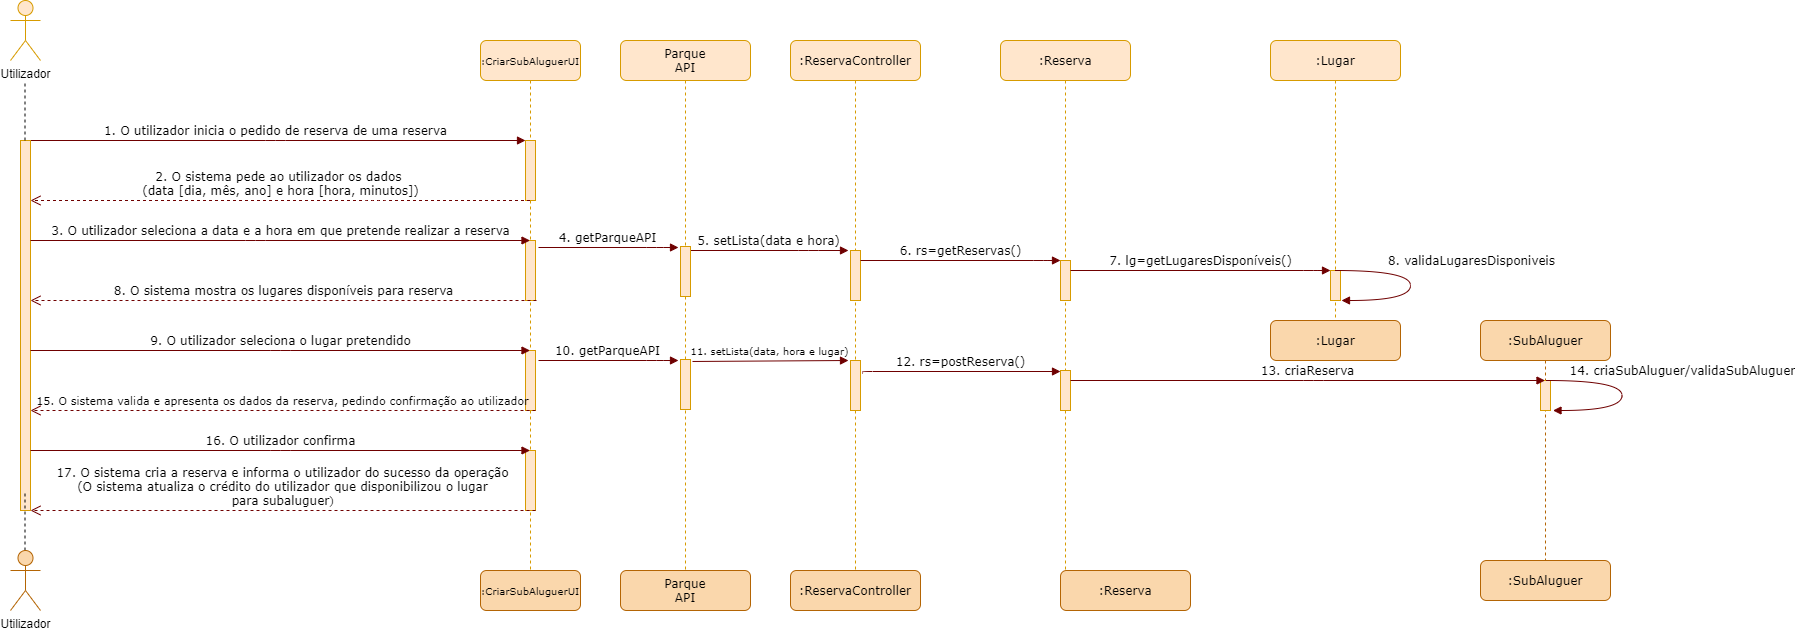

The diagram above was exported from draw.io. Its source (the exported page's mxGraphModel, read from the mxfile embedded in the PNG):
<mxGraphModel dx="604" dy="699" grid="1" gridSize="10" guides="1" tooltips="1" connect="1" arrows="1" fold="1" page="1" pageScale="1" pageWidth="1169" pageHeight="827" background="#ffffff" math="0" shadow="0">
  <root>
    <mxCell id="0" />
    <mxCell id="1" parent="0" />
    <mxCell id="7baba1c4bc27f4b0-2" value="&lt;font style=&quot;font-size: 10px&quot;&gt;:CriarSubAluguerUI&lt;/font&gt;" style="shape=umlLifeline;perimeter=lifelinePerimeter;whiteSpace=wrap;html=1;container=1;collapsible=0;recursiveResize=0;outlineConnect=0;rounded=1;shadow=0;comic=0;labelBackgroundColor=none;strokeWidth=1;fontFamily=Verdana;fontSize=12;align=center;fillColor=#ffe6cc;strokeColor=#d79b00;" parent="1" vertex="1">
      <mxGeometry x="610" y="80" width="100" height="530" as="geometry" />
    </mxCell>
    <mxCell id="7baba1c4bc27f4b0-10" value="" style="html=1;points=[];perimeter=orthogonalPerimeter;rounded=0;shadow=0;comic=0;labelBackgroundColor=none;strokeWidth=1;fontFamily=Verdana;fontSize=12;align=center;fillColor=#ffe6cc;strokeColor=#d79b00;" parent="7baba1c4bc27f4b0-2" vertex="1">
      <mxGeometry x="45" y="100" width="10" height="60" as="geometry" />
    </mxCell>
    <mxCell id="vTqObQvb1xkWvqTQrdQO-9" value="" style="html=1;points=[];perimeter=orthogonalPerimeter;rounded=0;shadow=0;comic=0;labelBackgroundColor=none;strokeWidth=1;fontFamily=Verdana;fontSize=12;align=center;fillColor=#ffe6cc;strokeColor=#d79b00;" parent="7baba1c4bc27f4b0-2" vertex="1">
      <mxGeometry x="45" y="200" width="10" height="60" as="geometry" />
    </mxCell>
    <mxCell id="vTqObQvb1xkWvqTQrdQO-20" value="" style="html=1;points=[];perimeter=orthogonalPerimeter;rounded=0;shadow=0;comic=0;labelBackgroundColor=none;strokeWidth=1;fontFamily=Verdana;fontSize=12;align=center;fillColor=#ffe6cc;strokeColor=#d79b00;" parent="7baba1c4bc27f4b0-2" vertex="1">
      <mxGeometry x="45" y="310" width="10" height="60" as="geometry" />
    </mxCell>
    <mxCell id="vTqObQvb1xkWvqTQrdQO-22" value="" style="html=1;points=[];perimeter=orthogonalPerimeter;rounded=0;shadow=0;comic=0;labelBackgroundColor=none;strokeWidth=1;fontFamily=Verdana;fontSize=12;align=center;fillColor=#ffe6cc;strokeColor=#d79b00;" parent="7baba1c4bc27f4b0-2" vertex="1">
      <mxGeometry x="45" y="410" width="10" height="60" as="geometry" />
    </mxCell>
    <mxCell id="7baba1c4bc27f4b0-30" value="&lt;font style=&quot;font-size: 11px&quot;&gt;15. O sistema valida e apresenta os dados da reserva, pedindo confirmação ao utilizador&lt;/font&gt;" style="html=1;verticalAlign=bottom;endArrow=open;dashed=1;endSize=8;labelBackgroundColor=none;fontFamily=Verdana;fontSize=12;edgeStyle=elbowEdgeStyle;elbow=vertical;fillColor=#a20025;strokeColor=#6F0000;" parent="1" edge="1">
      <mxGeometry relative="1" as="geometry">
        <mxPoint x="160" y="450" as="targetPoint" />
        <Array as="points">
          <mxPoint x="575" y="450" />
        </Array>
        <mxPoint x="665" y="450" as="sourcePoint" />
      </mxGeometry>
    </mxCell>
    <mxCell id="7baba1c4bc27f4b0-11" value="1. O utilizador inicia o pedido de reserva de uma reserva" style="html=1;verticalAlign=bottom;endArrow=block;entryX=0;entryY=0;labelBackgroundColor=none;fontFamily=Verdana;fontSize=12;edgeStyle=elbowEdgeStyle;elbow=vertical;fillColor=#a20025;strokeColor=#6F0000;" parent="1" target="7baba1c4bc27f4b0-10" edge="1">
      <mxGeometry relative="1" as="geometry">
        <mxPoint x="155" y="180" as="sourcePoint" />
      </mxGeometry>
    </mxCell>
    <mxCell id="vTqObQvb1xkWvqTQrdQO-1" value=":ReservaController" style="shape=umlLifeline;perimeter=lifelinePerimeter;whiteSpace=wrap;html=1;container=1;collapsible=0;recursiveResize=0;outlineConnect=0;rounded=1;shadow=0;comic=0;labelBackgroundColor=none;strokeWidth=1;fontFamily=Verdana;fontSize=12;align=center;fillColor=#ffe6cc;strokeColor=#d79b00;" parent="1" vertex="1">
      <mxGeometry x="920" y="80" width="130" height="530" as="geometry" />
    </mxCell>
    <mxCell id="vTqObQvb1xkWvqTQrdQO-2" value="" style="html=1;points=[];perimeter=orthogonalPerimeter;rounded=0;shadow=0;comic=0;labelBackgroundColor=none;strokeWidth=1;fontFamily=Verdana;fontSize=12;align=center;fillColor=#ffe6cc;strokeColor=#d79b00;" parent="vTqObQvb1xkWvqTQrdQO-1" vertex="1">
      <mxGeometry x="60" y="210" width="10" height="50" as="geometry" />
    </mxCell>
    <mxCell id="vTqObQvb1xkWvqTQrdQO-25" value="" style="html=1;points=[];perimeter=orthogonalPerimeter;rounded=0;shadow=0;comic=0;labelBackgroundColor=none;strokeWidth=1;fontFamily=Verdana;fontSize=12;align=center;fillColor=#ffe6cc;strokeColor=#d79b00;" parent="vTqObQvb1xkWvqTQrdQO-1" vertex="1">
      <mxGeometry x="60" y="320" width="10" height="50" as="geometry" />
    </mxCell>
    <mxCell id="vTqObQvb1xkWvqTQrdQO-3" value="2. O sistema pede ao utilizador os dados&amp;nbsp;&lt;br&gt;(data [dia, mês, ano] e hora [hora, minutos])" style="html=1;verticalAlign=bottom;endArrow=open;dashed=1;endSize=8;labelBackgroundColor=none;fontFamily=Verdana;fontSize=12;edgeStyle=elbowEdgeStyle;elbow=vertical;fillColor=#a20025;strokeColor=#6F0000;" parent="1" source="7baba1c4bc27f4b0-2" edge="1">
      <mxGeometry relative="1" as="geometry">
        <mxPoint x="160" y="240" as="targetPoint" />
        <Array as="points">
          <mxPoint x="505" y="240" />
        </Array>
        <mxPoint x="590" y="240" as="sourcePoint" />
      </mxGeometry>
    </mxCell>
    <mxCell id="vTqObQvb1xkWvqTQrdQO-4" value="Utilizador" style="shape=umlActor;verticalLabelPosition=bottom;verticalAlign=top;html=1;outlineConnect=0;fillColor=#ffe6cc;strokeColor=#d79b00;" parent="1" vertex="1">
      <mxGeometry x="140" y="40" width="30" height="60" as="geometry" />
    </mxCell>
    <mxCell id="vTqObQvb1xkWvqTQrdQO-5" value="" style="html=1;points=[];perimeter=orthogonalPerimeter;rounded=0;shadow=0;comic=0;labelBackgroundColor=none;strokeWidth=1;fontFamily=Verdana;fontSize=12;align=center;fillColor=#ffe6cc;strokeColor=#d79b00;" parent="1" vertex="1">
      <mxGeometry x="150" y="180" width="10" height="370" as="geometry" />
    </mxCell>
    <mxCell id="vTqObQvb1xkWvqTQrdQO-7" value="" style="endArrow=none;dashed=1;html=1;" parent="1" edge="1">
      <mxGeometry width="50" height="50" relative="1" as="geometry">
        <mxPoint x="154.5" y="180" as="sourcePoint" />
        <mxPoint x="154.5" y="120" as="targetPoint" />
      </mxGeometry>
    </mxCell>
    <mxCell id="vTqObQvb1xkWvqTQrdQO-8" value="3. O utilizador seleciona a data e a hora em que pretende realizar a reserva" style="html=1;verticalAlign=bottom;endArrow=block;labelBackgroundColor=none;fontFamily=Verdana;fontSize=12;edgeStyle=elbowEdgeStyle;elbow=vertical;fillColor=#a20025;strokeColor=#6F0000;" parent="1" target="7baba1c4bc27f4b0-2" edge="1">
      <mxGeometry relative="1" as="geometry">
        <mxPoint x="160" y="280" as="sourcePoint" />
        <mxPoint x="600" y="280" as="targetPoint" />
      </mxGeometry>
    </mxCell>
    <mxCell id="vTqObQvb1xkWvqTQrdQO-10" value=":Reserva" style="shape=umlLifeline;perimeter=lifelinePerimeter;whiteSpace=wrap;html=1;container=1;collapsible=0;recursiveResize=0;outlineConnect=0;rounded=1;shadow=0;comic=0;labelBackgroundColor=none;strokeWidth=1;fontFamily=Verdana;fontSize=12;align=center;fillColor=#ffe6cc;strokeColor=#d79b00;" parent="1" vertex="1">
      <mxGeometry x="1130" y="80" width="130" height="530" as="geometry" />
    </mxCell>
    <mxCell id="vTqObQvb1xkWvqTQrdQO-11" value="" style="html=1;points=[];perimeter=orthogonalPerimeter;rounded=0;shadow=0;comic=0;labelBackgroundColor=none;strokeWidth=1;fontFamily=Verdana;fontSize=12;align=center;fillColor=#ffe6cc;strokeColor=#d79b00;" parent="vTqObQvb1xkWvqTQrdQO-10" vertex="1">
      <mxGeometry x="60" y="220" width="10" height="40" as="geometry" />
    </mxCell>
    <mxCell id="vTqObQvb1xkWvqTQrdQO-27" value="" style="html=1;points=[];perimeter=orthogonalPerimeter;rounded=0;shadow=0;comic=0;labelBackgroundColor=none;strokeWidth=1;fontFamily=Verdana;fontSize=12;align=center;fillColor=#ffe6cc;strokeColor=#d79b00;" parent="vTqObQvb1xkWvqTQrdQO-10" vertex="1">
      <mxGeometry x="60" y="330" width="10" height="40" as="geometry" />
    </mxCell>
    <mxCell id="vTqObQvb1xkWvqTQrdQO-12" value=":Lugar" style="shape=umlLifeline;perimeter=lifelinePerimeter;whiteSpace=wrap;html=1;container=1;collapsible=0;recursiveResize=0;outlineConnect=0;rounded=1;shadow=0;comic=0;labelBackgroundColor=none;strokeWidth=1;fontFamily=Verdana;fontSize=12;align=center;fillColor=#ffe6cc;strokeColor=#d79b00;" parent="1" vertex="1">
      <mxGeometry x="1400" y="80" width="130" height="280" as="geometry" />
    </mxCell>
    <mxCell id="vTqObQvb1xkWvqTQrdQO-13" value="" style="html=1;points=[];perimeter=orthogonalPerimeter;rounded=0;shadow=0;comic=0;labelBackgroundColor=none;strokeWidth=1;fontFamily=Verdana;fontSize=12;align=center;fillColor=#ffe6cc;strokeColor=#d79b00;" parent="vTqObQvb1xkWvqTQrdQO-12" vertex="1">
      <mxGeometry x="60" y="230" width="10" height="30" as="geometry" />
    </mxCell>
    <mxCell id="7baba1c4bc27f4b0-35" value="8. validaLugaresDisponiveis" style="html=1;verticalAlign=bottom;endArrow=block;labelBackgroundColor=none;fontFamily=Verdana;fontSize=12;elbow=vertical;edgeStyle=orthogonalEdgeStyle;curved=1;entryX=1.1;entryY=1;entryPerimeter=0;entryDx=0;entryDy=0;fillColor=#a20025;strokeColor=#6F0000;" parent="vTqObQvb1xkWvqTQrdQO-12" source="vTqObQvb1xkWvqTQrdQO-12" target="vTqObQvb1xkWvqTQrdQO-13" edge="1">
      <mxGeometry x="-0.1347" y="60" relative="1" as="geometry">
        <mxPoint x="130" y="229.9999999999999" as="sourcePoint" />
        <mxPoint x="134.6199999999999" y="267.91999999999996" as="targetPoint" />
        <Array as="points">
          <mxPoint x="140" y="230" />
          <mxPoint x="140" y="260" />
        </Array>
        <mxPoint x="61" y="60" as="offset" />
      </mxGeometry>
    </mxCell>
    <mxCell id="vTqObQvb1xkWvqTQrdQO-14" value="5. setLista(data e hora)" style="html=1;verticalAlign=bottom;endArrow=block;labelBackgroundColor=none;fontFamily=Verdana;fontSize=12;edgeStyle=elbowEdgeStyle;elbow=vertical;fillColor=#a20025;strokeColor=#6F0000;" parent="1" source="SdONsP8Ds1DytpfYCTXs-1" edge="1">
      <mxGeometry x="-0.0096" relative="1" as="geometry">
        <mxPoint x="840" y="290" as="sourcePoint" />
        <mxPoint x="978" y="290" as="targetPoint" />
        <Array as="points">
          <mxPoint x="938" y="290" />
          <mxPoint x="928" y="300" />
        </Array>
        <mxPoint as="offset" />
      </mxGeometry>
    </mxCell>
    <mxCell id="vTqObQvb1xkWvqTQrdQO-16" value="6. rs=getReservas()" style="html=1;verticalAlign=bottom;endArrow=block;labelBackgroundColor=none;fontFamily=Verdana;fontSize=12;edgeStyle=elbowEdgeStyle;elbow=vertical;fillColor=#a20025;strokeColor=#6F0000;" parent="1" edge="1">
      <mxGeometry relative="1" as="geometry">
        <mxPoint x="990" y="300" as="sourcePoint" />
        <mxPoint x="1190" y="300" as="targetPoint" />
        <Array as="points">
          <mxPoint x="1173" y="300" />
          <mxPoint x="1163" y="310" />
        </Array>
      </mxGeometry>
    </mxCell>
    <mxCell id="vTqObQvb1xkWvqTQrdQO-17" value="7. lg=getLugaresDisponíveis()" style="html=1;verticalAlign=bottom;endArrow=block;labelBackgroundColor=none;fontFamily=Verdana;fontSize=12;edgeStyle=elbowEdgeStyle;elbow=vertical;fillColor=#a20025;strokeColor=#6F0000;" parent="1" edge="1">
      <mxGeometry relative="1" as="geometry">
        <mxPoint x="1200" y="310" as="sourcePoint" />
        <mxPoint x="1460" y="310" as="targetPoint" />
        <Array as="points">
          <mxPoint x="1443" y="310" />
          <mxPoint x="1433" y="320" />
        </Array>
      </mxGeometry>
    </mxCell>
    <mxCell id="vTqObQvb1xkWvqTQrdQO-18" value="8. O sistema mostra os lugares disponíveis para reserva" style="html=1;verticalAlign=bottom;endArrow=open;dashed=1;endSize=8;labelBackgroundColor=none;fontFamily=Verdana;fontSize=12;edgeStyle=elbowEdgeStyle;elbow=vertical;fillColor=#a20025;strokeColor=#6F0000;" parent="1" edge="1">
      <mxGeometry relative="1" as="geometry">
        <mxPoint x="160" y="340" as="targetPoint" />
        <Array as="points">
          <mxPoint x="575" y="340" />
        </Array>
        <mxPoint x="666" y="340" as="sourcePoint" />
      </mxGeometry>
    </mxCell>
    <mxCell id="vTqObQvb1xkWvqTQrdQO-19" value="9. O utilizador seleciona o lugar pretendido" style="html=1;verticalAlign=bottom;endArrow=block;labelBackgroundColor=none;fontFamily=Verdana;fontSize=12;edgeStyle=elbowEdgeStyle;elbow=vertical;fillColor=#a20025;strokeColor=#6F0000;" parent="1" edge="1">
      <mxGeometry relative="1" as="geometry">
        <mxPoint x="160" y="390" as="sourcePoint" />
        <mxPoint x="659.5" y="390" as="targetPoint" />
      </mxGeometry>
    </mxCell>
    <mxCell id="vTqObQvb1xkWvqTQrdQO-21" value="16. O utilizador confirma" style="html=1;verticalAlign=bottom;endArrow=block;labelBackgroundColor=none;fontFamily=Verdana;fontSize=12;edgeStyle=elbowEdgeStyle;elbow=vertical;fillColor=#a20025;strokeColor=#6F0000;" parent="1" edge="1">
      <mxGeometry relative="1" as="geometry">
        <mxPoint x="160" y="490" as="sourcePoint" />
        <mxPoint x="659.5" y="490" as="targetPoint" />
      </mxGeometry>
    </mxCell>
    <mxCell id="vTqObQvb1xkWvqTQrdQO-23" value="&lt;font style=&quot;font-size: 12px&quot;&gt;17. O sistema cria a reserva e informa o utilizador do sucesso da operação&lt;br&gt;&lt;span style=&quot;line-height: 107%&quot;&gt;&lt;font style=&quot;font-size: 12px&quot;&gt;(O sistema atualiza o crédito do utilizador que disponibilizou o lugar&lt;br&gt;para subaluguer&lt;/font&gt;&lt;/span&gt;&lt;span style=&quot;line-height: 107% ; font-family: &amp;#34;times new roman&amp;#34; , serif&quot;&gt;)&lt;/span&gt;&lt;br&gt;&lt;/font&gt;" style="html=1;verticalAlign=bottom;endArrow=open;dashed=1;endSize=8;labelBackgroundColor=none;fontFamily=Verdana;fontSize=12;edgeStyle=elbowEdgeStyle;elbow=vertical;fillColor=#a20025;strokeColor=#6F0000;" parent="1" edge="1">
      <mxGeometry relative="1" as="geometry">
        <mxPoint x="160" y="550" as="targetPoint" />
        <Array as="points">
          <mxPoint x="575" y="550" />
        </Array>
        <mxPoint x="665" y="550" as="sourcePoint" />
      </mxGeometry>
    </mxCell>
    <mxCell id="vTqObQvb1xkWvqTQrdQO-24" value="&lt;font style=&quot;font-size: 10px&quot;&gt;11. setLista(data, hora e lugar)&lt;/font&gt;" style="html=1;verticalAlign=bottom;endArrow=block;labelBackgroundColor=none;fontFamily=Verdana;fontSize=12;edgeStyle=elbowEdgeStyle;elbow=vertical;fillColor=#a20025;strokeColor=#6F0000;exitX=1.3;exitY=0.183;exitDx=0;exitDy=0;exitPerimeter=0;" parent="1" edge="1">
      <mxGeometry x="-0.0096" relative="1" as="geometry">
        <mxPoint x="822" y="400.98" as="sourcePoint" />
        <mxPoint x="978" y="400" as="targetPoint" />
        <Array as="points">
          <mxPoint x="938" y="400" />
          <mxPoint x="928" y="410" />
        </Array>
        <mxPoint as="offset" />
      </mxGeometry>
    </mxCell>
    <mxCell id="vTqObQvb1xkWvqTQrdQO-26" value="12. rs=postReserva()" style="html=1;verticalAlign=bottom;endArrow=block;labelBackgroundColor=none;fontFamily=Verdana;fontSize=12;edgeStyle=elbowEdgeStyle;elbow=vertical;fillColor=#a20025;strokeColor=#6F0000;exitX=1.2;exitY=0.26;exitDx=0;exitDy=0;exitPerimeter=0;" parent="1" source="vTqObQvb1xkWvqTQrdQO-25" edge="1">
      <mxGeometry relative="1" as="geometry">
        <mxPoint x="1000" y="411" as="sourcePoint" />
        <mxPoint x="1190" y="411" as="targetPoint" />
        <Array as="points">
          <mxPoint x="1173" y="411" />
          <mxPoint x="1163" y="421" />
        </Array>
      </mxGeometry>
    </mxCell>
    <mxCell id="vTqObQvb1xkWvqTQrdQO-28" value="" style="endArrow=none;dashed=1;html=1;" parent="1" edge="1">
      <mxGeometry width="50" height="50" relative="1" as="geometry">
        <mxPoint x="154.5" y="590" as="sourcePoint" />
        <mxPoint x="154.5" y="530" as="targetPoint" />
      </mxGeometry>
    </mxCell>
    <mxCell id="vTqObQvb1xkWvqTQrdQO-29" value="Utilizador" style="shape=umlActor;verticalLabelPosition=bottom;verticalAlign=top;html=1;outlineConnect=0;fillColor=#fad7ac;strokeColor=#b46504;" parent="1" vertex="1">
      <mxGeometry x="140" y="590" width="30" height="60" as="geometry" />
    </mxCell>
    <mxCell id="vTqObQvb1xkWvqTQrdQO-30" value="&lt;font style=&quot;font-size: 10px&quot;&gt;:CriarSubAluguerUI&lt;/font&gt;" style="shape=umlLifeline;perimeter=lifelinePerimeter;whiteSpace=wrap;html=1;container=1;collapsible=0;recursiveResize=0;outlineConnect=0;rounded=1;shadow=0;comic=0;labelBackgroundColor=none;strokeWidth=1;fontFamily=Verdana;fontSize=12;align=center;fillColor=#fad7ac;strokeColor=#b46504;" parent="1" vertex="1">
      <mxGeometry x="610" y="610" width="100" height="40" as="geometry" />
    </mxCell>
    <mxCell id="vTqObQvb1xkWvqTQrdQO-35" value=":ReservaController" style="shape=umlLifeline;perimeter=lifelinePerimeter;whiteSpace=wrap;html=1;container=1;collapsible=0;recursiveResize=0;outlineConnect=0;rounded=1;shadow=0;comic=0;labelBackgroundColor=none;strokeWidth=1;fontFamily=Verdana;fontSize=12;align=center;fillColor=#fad7ac;strokeColor=#b46504;" parent="1" vertex="1">
      <mxGeometry x="920" y="610" width="130" height="40" as="geometry" />
    </mxCell>
    <mxCell id="vTqObQvb1xkWvqTQrdQO-38" value=":Reserva" style="shape=umlLifeline;perimeter=lifelinePerimeter;whiteSpace=wrap;html=1;container=1;collapsible=0;recursiveResize=0;outlineConnect=0;rounded=1;shadow=0;comic=0;labelBackgroundColor=none;strokeWidth=1;fontFamily=Verdana;fontSize=12;align=center;fillColor=#fad7ac;strokeColor=#b46504;" parent="1" vertex="1">
      <mxGeometry x="1190" y="610" width="130" height="40" as="geometry" />
    </mxCell>
    <mxCell id="vTqObQvb1xkWvqTQrdQO-41" value=":Lugar" style="shape=umlLifeline;perimeter=lifelinePerimeter;whiteSpace=wrap;html=1;container=1;collapsible=0;recursiveResize=0;outlineConnect=0;rounded=1;shadow=0;comic=0;labelBackgroundColor=none;strokeWidth=1;fontFamily=Verdana;fontSize=12;align=center;fillColor=#fad7ac;strokeColor=#b46504;" parent="1" vertex="1">
      <mxGeometry x="1400" y="360" width="130" height="40" as="geometry" />
    </mxCell>
    <mxCell id="NSM-IOngb9rAokjKfZAi-1" value="Parque&lt;br&gt;API" style="shape=umlLifeline;perimeter=lifelinePerimeter;whiteSpace=wrap;html=1;container=1;collapsible=0;recursiveResize=0;outlineConnect=0;rounded=1;shadow=0;comic=0;labelBackgroundColor=none;strokeWidth=1;fontFamily=Verdana;fontSize=12;align=center;fillColor=#ffe6cc;strokeColor=#d79b00;" parent="1" vertex="1">
      <mxGeometry x="750" y="80" width="130" height="540" as="geometry" />
    </mxCell>
    <mxCell id="SdONsP8Ds1DytpfYCTXs-1" value="" style="html=1;points=[];perimeter=orthogonalPerimeter;rounded=0;shadow=0;comic=0;labelBackgroundColor=none;strokeWidth=1;fontFamily=Verdana;fontSize=12;align=center;fillColor=#ffe6cc;strokeColor=#d79b00;" parent="NSM-IOngb9rAokjKfZAi-1" vertex="1">
      <mxGeometry x="60" y="206" width="10" height="50" as="geometry" />
    </mxCell>
    <mxCell id="SdONsP8Ds1DytpfYCTXs-4" value="" style="html=1;points=[];perimeter=orthogonalPerimeter;rounded=0;shadow=0;comic=0;labelBackgroundColor=none;strokeWidth=1;fontFamily=Verdana;fontSize=12;align=center;fillColor=#ffe6cc;strokeColor=#d79b00;" parent="NSM-IOngb9rAokjKfZAi-1" vertex="1">
      <mxGeometry x="60" y="319" width="10" height="50" as="geometry" />
    </mxCell>
    <mxCell id="NSM-IOngb9rAokjKfZAi-4" value="Parque&lt;br&gt;API" style="shape=umlLifeline;perimeter=lifelinePerimeter;whiteSpace=wrap;html=1;container=1;collapsible=0;recursiveResize=0;outlineConnect=0;rounded=1;shadow=0;comic=0;labelBackgroundColor=none;strokeWidth=1;fontFamily=Verdana;fontSize=12;align=center;fillColor=#fad7ac;strokeColor=#b46504;" parent="1" vertex="1">
      <mxGeometry x="750" y="610" width="130" height="40" as="geometry" />
    </mxCell>
    <mxCell id="SdONsP8Ds1DytpfYCTXs-5" value="4. getParqueAPI" style="html=1;verticalAlign=bottom;endArrow=block;labelBackgroundColor=none;fontFamily=Verdana;fontSize=12;edgeStyle=elbowEdgeStyle;elbow=vertical;fillColor=#a20025;strokeColor=#6F0000;" parent="1" edge="1">
      <mxGeometry x="-0.0096" relative="1" as="geometry">
        <mxPoint x="668" y="287" as="sourcePoint" />
        <mxPoint x="808" y="287" as="targetPoint" />
        <Array as="points">
          <mxPoint x="786" y="287" />
          <mxPoint x="776" y="297" />
        </Array>
        <mxPoint as="offset" />
      </mxGeometry>
    </mxCell>
    <mxCell id="SdONsP8Ds1DytpfYCTXs-6" value="10. getParqueAPI" style="html=1;verticalAlign=bottom;endArrow=block;labelBackgroundColor=none;fontFamily=Verdana;fontSize=12;edgeStyle=elbowEdgeStyle;elbow=vertical;fillColor=#a20025;strokeColor=#6F0000;" parent="1" edge="1">
      <mxGeometry x="-0.0096" relative="1" as="geometry">
        <mxPoint x="668" y="400" as="sourcePoint" />
        <mxPoint x="808" y="400" as="targetPoint" />
        <Array as="points">
          <mxPoint x="786" y="400" />
          <mxPoint x="776" y="410" />
        </Array>
        <mxPoint as="offset" />
      </mxGeometry>
    </mxCell>
    <mxCell id="04CsuXUOBasfcJwI6nIC-7" value=":SubAluguer" style="shape=umlLifeline;perimeter=lifelinePerimeter;whiteSpace=wrap;html=1;container=1;collapsible=0;recursiveResize=0;outlineConnect=0;rounded=1;shadow=0;comic=0;labelBackgroundColor=none;strokeWidth=1;fontFamily=Verdana;fontSize=12;align=center;fillColor=#fad7ac;strokeColor=#b46504;" vertex="1" parent="1">
      <mxGeometry x="1610" y="360" width="130" height="250" as="geometry" />
    </mxCell>
    <mxCell id="04CsuXUOBasfcJwI6nIC-8" value="" style="html=1;points=[];perimeter=orthogonalPerimeter;rounded=0;shadow=0;comic=0;labelBackgroundColor=none;strokeWidth=1;fontFamily=Verdana;fontSize=12;align=center;fillColor=#ffe6cc;strokeColor=#d79b00;" vertex="1" parent="04CsuXUOBasfcJwI6nIC-7">
      <mxGeometry x="60" y="60" width="10" height="30" as="geometry" />
    </mxCell>
    <mxCell id="04CsuXUOBasfcJwI6nIC-10" value=":SubAluguer" style="shape=umlLifeline;perimeter=lifelinePerimeter;whiteSpace=wrap;html=1;container=1;collapsible=0;recursiveResize=0;outlineConnect=0;rounded=1;shadow=0;comic=0;labelBackgroundColor=none;strokeWidth=1;fontFamily=Verdana;fontSize=12;align=center;fillColor=#fad7ac;strokeColor=#b46504;" vertex="1" parent="1">
      <mxGeometry x="1610" y="600" width="130" height="40" as="geometry" />
    </mxCell>
    <mxCell id="04CsuXUOBasfcJwI6nIC-12" value="13. criaReserva" style="html=1;verticalAlign=bottom;endArrow=block;labelBackgroundColor=none;fontFamily=Verdana;fontSize=12;edgeStyle=elbowEdgeStyle;elbow=vertical;fillColor=#a20025;strokeColor=#6F0000;" edge="1" parent="1" target="04CsuXUOBasfcJwI6nIC-7">
      <mxGeometry relative="1" as="geometry">
        <mxPoint x="1200" y="420" as="sourcePoint" />
        <mxPoint x="1460" y="420" as="targetPoint" />
        <Array as="points">
          <mxPoint x="1443" y="420" />
          <mxPoint x="1433" y="430" />
        </Array>
      </mxGeometry>
    </mxCell>
    <mxCell id="04CsuXUOBasfcJwI6nIC-13" value="14. criaSubAluguer/validaSubAluguer" style="html=1;verticalAlign=bottom;endArrow=block;labelBackgroundColor=none;fontFamily=Verdana;fontSize=12;elbow=vertical;edgeStyle=orthogonalEdgeStyle;curved=1;entryX=1.1;entryY=1;entryPerimeter=0;entryDx=0;entryDy=0;fillColor=#a20025;strokeColor=#6F0000;" edge="1" parent="1">
      <mxGeometry x="-0.1347" y="60" relative="1" as="geometry">
        <mxPoint x="1676" y="420" as="sourcePoint" />
        <mxPoint x="1682.5" y="450" as="targetPoint" />
        <Array as="points">
          <mxPoint x="1751.5" y="420" />
          <mxPoint x="1751.5" y="450" />
        </Array>
        <mxPoint x="61" y="60" as="offset" />
      </mxGeometry>
    </mxCell>
  </root>
</mxGraphModel>